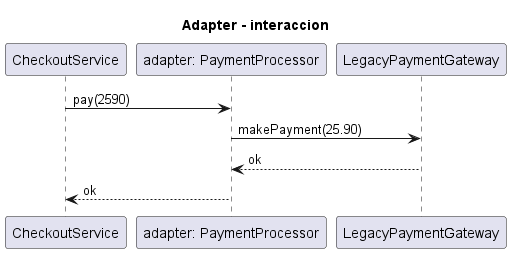

The diagram above was rendered by PlantUML. Its source (embedded in the PNG):
@startuml
title Adapter - interaccion
participant CheckoutService
participant "adapter: PaymentProcessor" as A
participant LegacyPaymentGateway
CheckoutService -> A : pay(2590)
A -> LegacyPaymentGateway : makePayment(25.90)
LegacyPaymentGateway --> A : ok
A --> CheckoutService : ok
@enduml